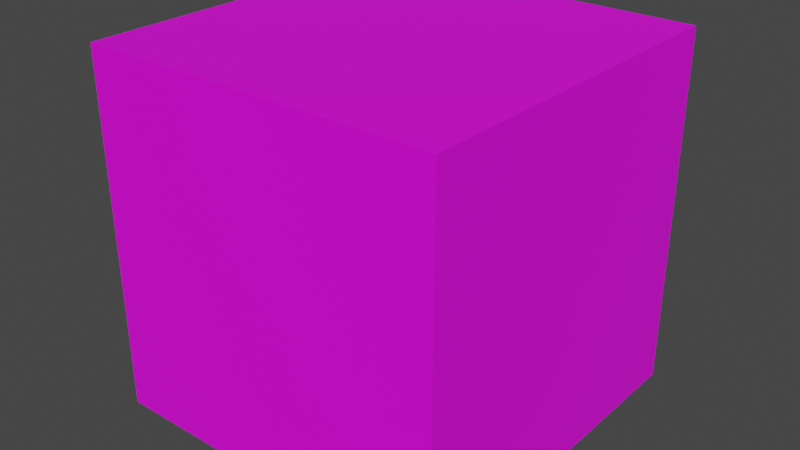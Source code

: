 # Source: dice.blend  (saved by Blender 3.4.6; exported with 4.5.12 LTS)
import bpy
from mathutils import Matrix  # noqa: F401  (used for matrix-valued properties, if any)

bpy.ops.wm.read_factory_settings(use_empty=True)
scene = bpy.context.scene
scene.name = 'Scene'

# ---- collections
col_collection = bpy.data.collections.new('Collection'); scene.collection.children.link(col_collection)

# ---- images (referenced by path relative to the original .blend; pixels are not part of the script)
import os
ASSET_DIR = os.environ.get("B2B_ASSET_DIR", "")  # directory of the original .blend (textures are referenced by path, not embedded)
HERE = os.path.dirname(os.path.abspath(__file__))  # packed textures are extracted next to this script under _unpacked/

def load_image(name, relpath, width, height, colorspace="sRGB"):
    """Load a texture the original file referenced (path relative to the .blend, or extracted next to this script)."""
    p = next((c for c in (os.path.join(HERE, relpath), os.path.join(ASSET_DIR, relpath)) if relpath and os.path.exists(c)), "")
    if p:
        img = bpy.data.images.load(p, check_existing=True)
        img.name = name
    else:  # same state as the original file: an image datablock whose file is absent (Cycles renders it pink)
        img = bpy.data.images.new(name, width, height)
        img.source = "FILE"
        img.filepath = "//" + (relpath or name)
    img.colorspace_settings.name = colorspace
    return img
img_dice__2__jpg = load_image('dice (2).jpg', 'dice (2).jpg', 1024, 1024, 'sRGB')

# ---- materials (node trees are filled in below, after node groups)
mat_material_001 = bpy.data.materials.new('Material.001')

# ---- material node trees
mat_material_001.use_nodes = True; mat_material_001.node_tree.nodes.clear()
_N = mat_material_001.node_tree.nodes; _L = mat_material_001.node_tree.links
n0 = _N.new('ShaderNodeBsdfPrincipled'); n0.name = 'Principled BSDF'; n0.location = (166, 343)
n0.distribution = 'GGX'
n0.subsurface_method = 'RANDOM_WALK_SKIN'
n0.inputs[3].default_value = 1.45
n0.inputs[27].default_value = (0.0, 0.0, 0.0, 1.0)
n0.inputs[28].default_value = 1.0
n1 = _N.new('ShaderNodeOutputMaterial'); n1.name = 'Material Output'; n1.location = (456, 343)
n2 = _N.new('ShaderNodeTexImage'); n2.name = 'Image Texture'; n2.location = (-180, 188)
n2.image = img_dice__2__jpg
_L.new(n0.outputs[0], n1.inputs[0])
_L.new(n2.outputs[0], n0.inputs[0])
n1.is_active_output = True

# ---- world
world_world = bpy.data.worlds.new('World'); scene.world = world_world
world_world.use_nodes = True; world_world.node_tree.nodes.clear()
_N = world_world.node_tree.nodes; _L = world_world.node_tree.links
n0 = _N.new('ShaderNodeOutputWorld'); n0.name = 'World Output'; n0.location = (300, 300)
n1 = _N.new('ShaderNodeBackground'); n1.name = 'Background'; n1.location = (10, 300)
n1.inputs[0].default_value = (0.05088, 0.05088, 0.05088, 1.0)
_L.new(n1.outputs[0], n0.inputs[0])
n0.is_active_output = True
world_world.color = (0.05088, 0.05088, 0.05088)
world_world.use_sun_shadow = False
world_world.sun_shadow_jitter_overblur = 0.0

# ---- meshes
me_cube_001 = bpy.data.meshes.new('Cube.001')
me_cube_001.from_pydata([(-1.0, -1.0, -1.0), (-1.0, -1.0, 1.0), (-1.0, 1.0, -1.0), (-1.0, 1.0, 1.0), (1.0, -1.0, -1.0), (1.0, -1.0, 1.0), (1.0, 1.0, -1.0), (1.0, 1.0, 1.0)], [], [(0, 1, 3, 2), (2, 3, 7, 6), (6, 7, 5, 4), (4, 5, 1, 0), (2, 6, 4, 0), (7, 3, 1, 5)])
_uv = me_cube_001.uv_layers.new(name='UVMap')
_uv.uv.foreach_set('vector', [0.18, 0.174, 0.327, 0.174, 0.327, 0.424, 0.18, 0.424, 0.8237, 0.5799, 0.6747, 0.5799, 0.6747, 0.8299, 0.8237, 0.8299, 0.1824, 0.578, 0.325, 0.578, 0.325, 0.828, 0.1824, 0.828, 0.6697, 0.1713, 0.8294, 0.1713, 0.8294, 0.4213, 0.6697, 0.4213, 0.4275, 0.1684, 0.5764, 0.1684, 0.5764, 0.4184, 0.4275, 0.4184, 0.5756, 0.8371, 0.4265, 0.8371, 0.4265, 0.5823, 0.5756, 0.5823])
me_cube_001.materials.append(mat_material_001)
me_cube_001.update()

# ---- objects
ob_cube = bpy.data.objects.new('Cube', me_cube_001)

# ---- transforms, parenting, visibility, modifiers, constraints
ob_cube.location = (0.1044, 0.07049, -0.128)

# ---- collection membership
col_collection.objects.link(ob_cube)

# ---- scene / render settings (as saved in the file)
scene.frame_start = 1; scene.frame_end = 250; scene.frame_set(2)
scene.render.engine = 'CYCLES'
scene.cycles.sampling_pattern = 'TABULATED_SOBOL'
scene.cycles.use_light_tree = False
scene.cycles.bake_type = 'DIFFUSE'
scene.view_settings.view_transform = 'Filmic'
bpy.context.view_layer.update()

# ---- added for rendering (the .blend has no active camera and no usable light): camera, sun
cam_auto = bpy.data.cameras.new('AutoCamera')
cam_auto.lens = 50.0
cam_auto.sensor_width = 36.0
cam_auto.clip_end = 1000.0
ob_auto_camera = bpy.data.objects.new('AutoCamera', cam_auto)
scene.collection.objects.link(ob_auto_camera)
ob_auto_camera.location = (3.30952, -3.7756, 2.43607)
ob_auto_camera.rotation_euler = (1.09748, -7.21219e-08, 0.694738)
scene.camera = ob_auto_camera
light_auto_sun = bpy.data.lights.new('AutoSun', 'SUN')
light_auto_sun.energy = 3.0
light_auto_sun.angle = 0.0523599
ob_auto_sun = bpy.data.objects.new('AutoSun', light_auto_sun)
scene.collection.objects.link(ob_auto_sun)
ob_auto_sun.rotation_euler = (0.872665, 0.174533, 0.523599)
bpy.context.view_layer.update()
